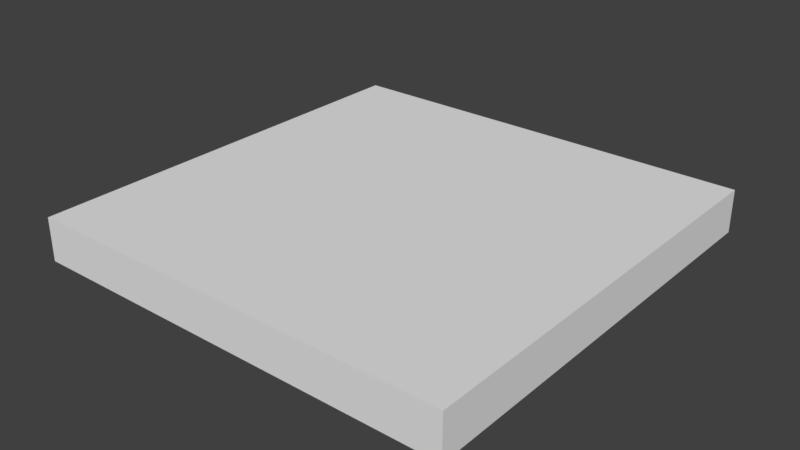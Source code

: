 # Source: Wall_Tile_Large.blend  (saved by Blender 2.79.0; exported with 4.5.12 LTS)
import bpy
from mathutils import Matrix  # noqa: F401  (used for matrix-valued properties, if any)

bpy.ops.wm.read_factory_settings(use_empty=True)
scene = bpy.context.scene
scene.name = 'Scene'

# ---- collections
col_collection_1 = bpy.data.collections.new('Collection 1'); scene.collection.children.link(col_collection_1)

# ---- materials (node trees are filled in below, after node groups)
mat_cafe_tile = bpy.data.materials.new('Cafe_Tile')
mat_cafe_tile_edge = bpy.data.materials.new('Cafe_Tile_Edge')

# ---- material node trees

# ---- world
world_world = bpy.data.worlds.new('World'); scene.world = world_world
world_world.color = (0.05088, 0.05088, 0.05088)
world_world.use_sun_shadow = False
world_world.sun_shadow_jitter_overblur = 0.0
world_world.cycles.sampling_method = 'MANUAL'

# ---- meshes
me_lod_a_wall_tile_large = bpy.data.meshes.new('LOD_A_Wall_Tile_Large')
me_lod_a_wall_tile_large.from_pydata([(0.0, 0.0, 0.0), (0.0, 2.0, 0.0), (2.0, 2.0, 0.0), (2.0, 0.0, 0.0), (0.0, 0.0, 0.2), (0.0, 2.0, 0.2), (2.0, 2.0, 0.2), (2.0, 0.0, 0.2)], [], [(1, 2, 3, 0), (5, 4, 7, 6), (3, 2, 6, 7), (1, 0, 4, 5), (0, 3, 7, 4), (2, 1, 5, 6)])
me_lod_a_wall_tile_large.polygons.foreach_set('material_index', [0, 0, 1, 1, 1, 1])
_uv = me_lod_a_wall_tile_large.uv_layers.new(name='UVMap')
_uv.uv.foreach_set('vector', [0.4981, -0.001803, 0.998, -0.001803, 0.998, 0.4981, 0.4981, 0.4981, 0.4981, 0.998, 0.4981, 0.4981, 0.998, 0.4981, 0.998, 0.998, 0.0, 0.0, 0.0, 0.0, 0.0, 0.0, 0.0, 0.0, 0.0, 0.0, 0.0, 0.0, 0.0, 0.0, 0.0, 0.0, 0.0, 0.0, 0.0, 0.0, 0.0, 0.0, 0.0, 0.0, 0.0, 0.0, 0.0, 0.0, 0.0, 0.0, 0.0, 0.0])
me_lod_a_wall_tile_large.materials.append(mat_cafe_tile)
me_lod_a_wall_tile_large.materials.append(mat_cafe_tile_edge)
me_lod_a_wall_tile_large.use_remesh_preserve_volume = False
me_lod_a_wall_tile_large.use_remesh_preserve_attributes = False
me_lod_a_wall_tile_large.use_mirror_vertex_groups = False
me_lod_a_wall_tile_large.update()

# ---- objects
ob_lod_a_wall_tile_large = bpy.data.objects.new('LOD_A_Wall_Tile_Large', me_lod_a_wall_tile_large)

# ---- transforms, parenting, visibility, modifiers, constraints
ob_lod_a_wall_tile_large.location = (0.0, 0.0, 0.0)
ob_lod_a_wall_tile_large.lineart.crease_threshold = 0.0

# ---- collection membership
col_collection_1.objects.link(ob_lod_a_wall_tile_large)

# ---- scene / render settings (as saved in the file)
scene.frame_start = 1; scene.frame_end = 250; scene.frame_set(1)
scene.render.engine = 'CYCLES'
scene.render.resolution_percentage = 50
scene.render.dither_intensity = 0.0
scene.cycles.use_denoising = False
scene.cycles.samples = 128
scene.cycles.sampling_pattern = 'TABULATED_SOBOL'
scene.cycles.use_adaptive_sampling = False
scene.cycles.use_light_tree = False
scene.cycles.blur_glossy = 0.0
scene.cycles.sample_clamp_indirect = 0.0
scene.view_settings.view_transform = 'Standard'
bpy.context.view_layer.update()

# ---- added for rendering (the .blend has no active camera and no usable light): camera, sun
cam_auto = bpy.data.cameras.new('AutoCamera')
cam_auto.lens = 50.0
cam_auto.sensor_width = 36.0
cam_auto.clip_end = 1000.0
ob_auto_camera = bpy.data.objects.new('AutoCamera', cam_auto)
scene.collection.objects.link(ob_auto_camera)
ob_auto_camera.location = (3.62346, -2.14816, 2.19877)
ob_auto_camera.rotation_euler = (1.09748, -7.21219e-08, 0.694738)
scene.camera = ob_auto_camera
light_auto_sun = bpy.data.lights.new('AutoSun', 'SUN')
light_auto_sun.energy = 3.0
light_auto_sun.angle = 0.0523599
ob_auto_sun = bpy.data.objects.new('AutoSun', light_auto_sun)
scene.collection.objects.link(ob_auto_sun)
ob_auto_sun.rotation_euler = (0.872665, 0.174533, 0.523599)
bpy.context.view_layer.update()
